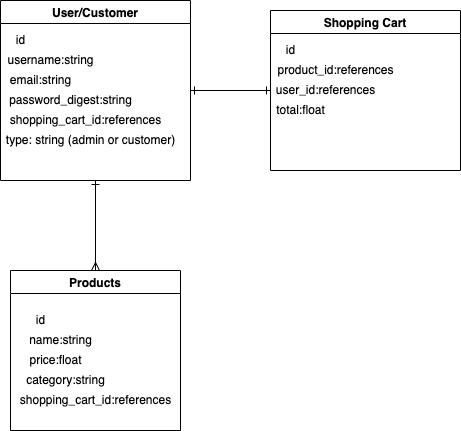

The diagram above was exported from draw.io. Its source (the exported page's mxGraphModel, read from the mxfile embedded in the PNG):
<mxGraphModel dx="2066" dy="1220" grid="1" gridSize="10" guides="1" tooltips="1" connect="1" arrows="1" fold="1" page="1" pageScale="1" pageWidth="850" pageHeight="1100" math="0" shadow="0">
  <root>
    <mxCell id="0" />
    <mxCell id="1" parent="0" />
    <mxCell id="kaW9MbSFkj-49EYsenPD-28" style="edgeStyle=orthogonalEdgeStyle;rounded=0;orthogonalLoop=1;jettySize=auto;html=1;entryX=0.5;entryY=0;entryDx=0;entryDy=0;verticalAlign=top;startArrow=ERone;startFill=0;endArrow=ERmany;endFill=0;" parent="1" source="kaW9MbSFkj-49EYsenPD-9" target="kaW9MbSFkj-49EYsenPD-16" edge="1">
      <mxGeometry relative="1" as="geometry" />
    </mxCell>
    <mxCell id="kaW9MbSFkj-49EYsenPD-40" style="edgeStyle=orthogonalEdgeStyle;rounded=0;orthogonalLoop=1;jettySize=auto;html=1;startArrow=ERone;startFill=0;endArrow=ERone;endFill=0;" parent="1" source="kaW9MbSFkj-49EYsenPD-9" edge="1" target="kaW9MbSFkj-49EYsenPD-36">
      <mxGeometry relative="1" as="geometry">
        <mxPoint x="310" y="125" as="targetPoint" />
      </mxGeometry>
    </mxCell>
    <mxCell id="kaW9MbSFkj-49EYsenPD-9" value="User/Customer" style="swimlane;" parent="1" vertex="1">
      <mxGeometry x="70" y="50" width="190" height="180" as="geometry" />
    </mxCell>
    <mxCell id="kaW9MbSFkj-49EYsenPD-15" value="password_digest:string" style="text;html=1;align=center;verticalAlign=middle;resizable=0;points=[];autosize=1;strokeColor=none;fillColor=none;" parent="kaW9MbSFkj-49EYsenPD-9" vertex="1">
      <mxGeometry y="90" width="140" height="20" as="geometry" />
    </mxCell>
    <mxCell id="kaW9MbSFkj-49EYsenPD-14" value="email:string" style="text;html=1;align=center;verticalAlign=middle;resizable=0;points=[];autosize=1;strokeColor=none;fillColor=none;" parent="kaW9MbSFkj-49EYsenPD-9" vertex="1">
      <mxGeometry y="70" width="80" height="20" as="geometry" />
    </mxCell>
    <mxCell id="kaW9MbSFkj-49EYsenPD-12" value="id" style="text;html=1;align=center;verticalAlign=middle;resizable=0;points=[];autosize=1;strokeColor=none;fillColor=none;" parent="kaW9MbSFkj-49EYsenPD-9" vertex="1">
      <mxGeometry x="10" y="30" width="20" height="20" as="geometry" />
    </mxCell>
    <mxCell id="kaW9MbSFkj-49EYsenPD-13" value="username:string" style="text;html=1;align=center;verticalAlign=middle;resizable=0;points=[];autosize=1;strokeColor=none;fillColor=none;" parent="kaW9MbSFkj-49EYsenPD-9" vertex="1">
      <mxGeometry y="50" width="100" height="20" as="geometry" />
    </mxCell>
    <mxCell id="J5szgLyBWYjloEkWcicx-11" value="shopping_cart_id:references" style="text;html=1;align=center;verticalAlign=middle;resizable=0;points=[];autosize=1;strokeColor=none;fillColor=none;" vertex="1" parent="kaW9MbSFkj-49EYsenPD-9">
      <mxGeometry y="110" width="170" height="20" as="geometry" />
    </mxCell>
    <mxCell id="J5szgLyBWYjloEkWcicx-13" value="type: string (admin or customer)" style="text;html=1;align=center;verticalAlign=middle;resizable=0;points=[];autosize=1;strokeColor=none;fillColor=none;" vertex="1" parent="kaW9MbSFkj-49EYsenPD-9">
      <mxGeometry y="130" width="180" height="20" as="geometry" />
    </mxCell>
    <mxCell id="kaW9MbSFkj-49EYsenPD-16" value="Products" style="swimlane;" parent="1" vertex="1">
      <mxGeometry x="80" y="320" width="170" height="160" as="geometry" />
    </mxCell>
    <mxCell id="kaW9MbSFkj-49EYsenPD-18" value="name:string" style="text;html=1;align=center;verticalAlign=middle;resizable=0;points=[];autosize=1;strokeColor=none;fillColor=none;" parent="kaW9MbSFkj-49EYsenPD-16" vertex="1">
      <mxGeometry x="10" y="60" width="80" height="20" as="geometry" />
    </mxCell>
    <mxCell id="kaW9MbSFkj-49EYsenPD-17" value="id" style="text;html=1;align=center;verticalAlign=middle;resizable=0;points=[];autosize=1;strokeColor=none;fillColor=none;" parent="kaW9MbSFkj-49EYsenPD-16" vertex="1">
      <mxGeometry x="20" y="40" width="20" height="20" as="geometry" />
    </mxCell>
    <mxCell id="kaW9MbSFkj-49EYsenPD-31" value="price:float" style="text;html=1;align=center;verticalAlign=middle;resizable=0;points=[];autosize=1;strokeColor=none;fillColor=none;" parent="kaW9MbSFkj-49EYsenPD-16" vertex="1">
      <mxGeometry x="10" y="80" width="70" height="20" as="geometry" />
    </mxCell>
    <mxCell id="J5szgLyBWYjloEkWcicx-12" value="category:string" style="text;html=1;align=center;verticalAlign=middle;resizable=0;points=[];autosize=1;strokeColor=none;fillColor=none;" vertex="1" parent="kaW9MbSFkj-49EYsenPD-16">
      <mxGeometry x="10" y="100" width="90" height="20" as="geometry" />
    </mxCell>
    <mxCell id="J5szgLyBWYjloEkWcicx-14" value="shopping_cart_id:references" style="text;html=1;align=center;verticalAlign=middle;resizable=0;points=[];autosize=1;strokeColor=none;fillColor=none;" vertex="1" parent="kaW9MbSFkj-49EYsenPD-16">
      <mxGeometry y="120" width="170" height="20" as="geometry" />
    </mxCell>
    <mxCell id="kaW9MbSFkj-49EYsenPD-39" style="edgeStyle=orthogonalEdgeStyle;rounded=0;orthogonalLoop=1;jettySize=auto;html=1;startArrow=ERone;startFill=0;endArrow=ERmany;endFill=0;strokeColor=none;" parent="1" source="kaW9MbSFkj-49EYsenPD-33" edge="1">
      <mxGeometry relative="1" as="geometry">
        <mxPoint x="240" y="130" as="targetPoint" />
      </mxGeometry>
    </mxCell>
    <mxCell id="kaW9MbSFkj-49EYsenPD-33" value="Shopping Cart" style="swimlane;" parent="1" vertex="1">
      <mxGeometry x="340" y="60" width="190" height="160" as="geometry" />
    </mxCell>
    <mxCell id="kaW9MbSFkj-49EYsenPD-34" value="id" style="text;html=1;align=center;verticalAlign=middle;resizable=0;points=[];autosize=1;strokeColor=none;fillColor=none;" parent="kaW9MbSFkj-49EYsenPD-33" vertex="1">
      <mxGeometry x="10" y="30" width="20" height="20" as="geometry" />
    </mxCell>
    <mxCell id="kaW9MbSFkj-49EYsenPD-35" value="product_id:references" style="text;html=1;align=center;verticalAlign=middle;resizable=0;points=[];autosize=1;strokeColor=none;fillColor=none;" parent="kaW9MbSFkj-49EYsenPD-33" vertex="1">
      <mxGeometry y="50" width="130" height="20" as="geometry" />
    </mxCell>
    <mxCell id="kaW9MbSFkj-49EYsenPD-36" value="user_id:references" style="text;html=1;align=center;verticalAlign=middle;resizable=0;points=[];autosize=1;strokeColor=none;fillColor=none;" parent="kaW9MbSFkj-49EYsenPD-33" vertex="1">
      <mxGeometry y="70" width="110" height="20" as="geometry" />
    </mxCell>
    <mxCell id="kaW9MbSFkj-49EYsenPD-37" value="total:float" style="text;html=1;align=center;verticalAlign=middle;resizable=0;points=[];autosize=1;strokeColor=none;fillColor=none;" parent="kaW9MbSFkj-49EYsenPD-33" vertex="1">
      <mxGeometry y="90" width="60" height="20" as="geometry" />
    </mxCell>
  </root>
</mxGraphModel>